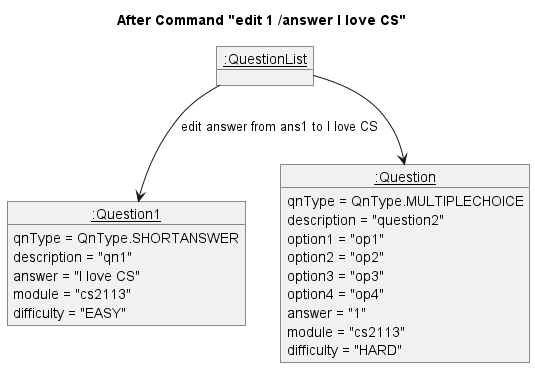

The diagram above was rendered by PlantUML. Its source (embedded in the PNG):
@startuml
title After Command "edit 1 /answer I love CS"

object "__:QuestionList__" as QuestionList

object "__:Question1__" as Question1 {
    qnType = QnType.SHORTANSWER
    description = "qn1"
    answer = "I love CS"
    module = "cs2113"
    difficulty = "EASY"
}

object "__:Question__" as Question2 {
    qnType = QnType.MULTIPLECHOICE
    description = "question2"
    option1 = "op1"
    option2 = "op2"
    option3 = "op3"
    option4 = "op4"
    answer = "1"
    module = "cs2113"
    difficulty = "HARD"
}

QuestionList --> Question1 : edit answer from ans1 to I love CS
QuestionList --> Question2
@enduml